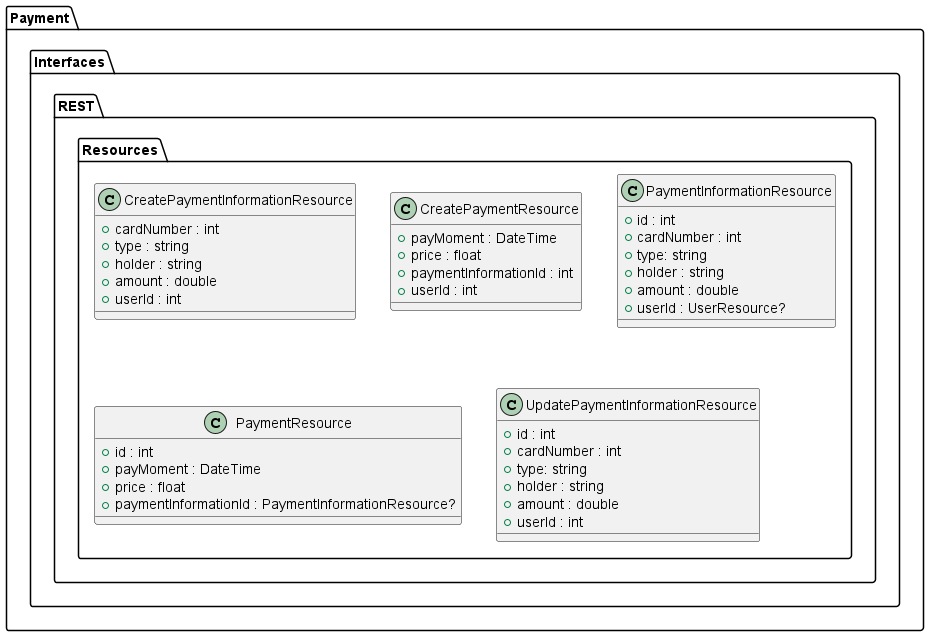

The diagram above was rendered by PlantUML. Its source (embedded in the PNG):
@startuml "SafeCycleCD - Backend"

package "Payment" {


  
    package "Interfaces" {
        package "REST" {
            package "Resources" {
                class CreatePaymentInformationResource {
                    + cardNumber : int
                    + type : string
                    + holder : string
                    + amount : double
                    + userId : int
                }

                class CreatePaymentResource {
                    + payMoment : DateTime
                    + price : float
                    + paymentInformationId : int
                    + userId : int
                }

                class PaymentInformationResource {
                    + id : int 
                    + cardNumber : int
                    + type: string
                    + holder : string
                    + amount : double
                    + userId : UserResource?
                }

                class PaymentResource {
                    + id : int
                    + payMoment : DateTime
                    + price : float 
                    + paymentInformationId : PaymentInformationResource?
                }

                class UpdatePaymentInformationResource {
                    + id : int 
                    + cardNumber : int
                    + type: string
                    + holder : string
                    + amount : double
                    + userId : int
                }
            }

           
    }
    }
 
}

@enduml